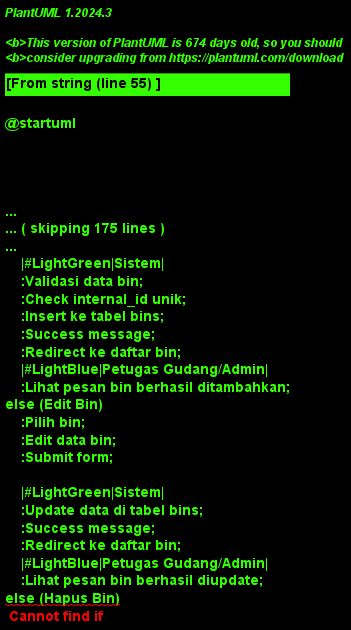

The diagram above was rendered by PlantUML. Its source (embedded in the PNG):
@startuml
!theme plain
skinparam activity {
    BackgroundColor #E1F5FE
    BorderColor #01579B
    FontSize 11
}
skinparam swimlane {
    BackgroundColor #F5F5F5
    BorderColor #424242
    TitleBackgroundColor #BBDEFB
    TitleBorderColor #1976D2
}

title Activity Diagram - Kelola Bin

|#LightBlue|Petugas Gudang/Admin|
start
:Dari halaman kelola gudang;
:Pilih gudang;
:Klik kelola bin;

|#LightGreen|Sistem|
:Query data bin dari database;
:Filter berdasarkan gudang;
:Menampilkan daftar bin;

|#LightBlue|Petugas Gudang/Admin|
:Lihat daftar bin;

if (Aksi?) then (Tambah Bin)
    :Masuk ke form tambah bin;
    :Input data bin\n(nama, internal_id, max_capacity);
    :Submit form;
    
    |#LightGreen|Sistem|
    :Validasi data bin;
    :Check internal_id unik;
    :Insert ke tabel bins;
    :Success message;
    :Redirect ke daftar bin;
    |#LightBlue|Petugas Gudang/Admin|
    :Lihat pesan bin berhasil ditambahkan;
else (Edit Bin)
    :Pilih bin;
    :Edit data bin;
    :Submit form;
    
    |#LightGreen|Sistem|
    :Update data di tabel bins;
    :Success message;
    :Redirect ke daftar bin;
    |#LightBlue|Petugas Gudang/Admin|
    :Lihat pesan bin berhasil diupdate;
else (Hapus Bin)
    :Pilih bin;
    :Klik hapus bin;
    :Konfirmasi penghapusan;
    
    |#LightGreen|Sistem|
    :Check stok di bin;
    if (Bin kosong?) then (Ya)
        :Delete dari tabel bins;
        :Success message;
        :Redirect ke daftar bin;
        |#LightBlue|Petugas Gudang/Admin|
        :Lihat pesan bin berhasil dihapus;
    else (Tidak)
        :Error: bin masih berisi stok;
        :Tampilkan pesan error;
        |#LightBlue|Petugas Gudang/Admin|
        :Lihat pesan bin masih berisi stok;
    endif
endif

stop

@enduml